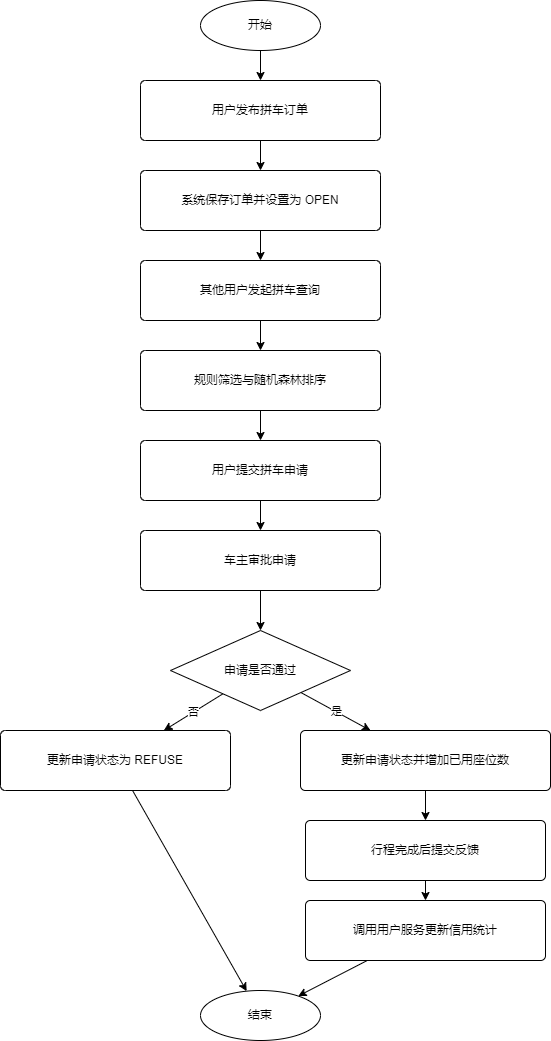

The diagram above was exported from draw.io. Its source (the exported page's mxGraphModel, read from the mxfile embedded in the PNG):
<mxGraphModel dx="1036" dy="606" grid="1" gridSize="10" guides="1" tooltips="1" connect="1" arrows="1" fold="1" page="1" pageScale="1" pageWidth="827" pageHeight="1400" math="0" shadow="0">
  <root>
    <mxCell id="0" />
    <mxCell id="1" parent="0" />
    <mxCell id="start" value="开始" style="ellipse;whiteSpace=wrap;html=1;" parent="1" vertex="1">
      <mxGeometry x="320" y="70" width="120" height="50" as="geometry" />
    </mxCell>
    <mxCell id="s1" value="用户发布拼车订单" style="rounded=1;whiteSpace=wrap;html=1;arcSize=8;" parent="1" vertex="1">
      <mxGeometry x="260" y="150" width="240" height="60" as="geometry" />
    </mxCell>
    <mxCell id="s2" value="系统保存订单并设置为 OPEN" style="rounded=1;whiteSpace=wrap;html=1;arcSize=8;" parent="1" vertex="1">
      <mxGeometry x="260" y="240" width="240" height="60" as="geometry" />
    </mxCell>
    <mxCell id="s3" value="其他用户发起拼车查询" style="rounded=1;whiteSpace=wrap;html=1;arcSize=8;" parent="1" vertex="1">
      <mxGeometry x="260" y="330" width="240" height="60" as="geometry" />
    </mxCell>
    <mxCell id="s4" value="规则筛选与随机森林排序" style="rounded=1;whiteSpace=wrap;html=1;arcSize=8;" parent="1" vertex="1">
      <mxGeometry x="260" y="420" width="240" height="60" as="geometry" />
    </mxCell>
    <mxCell id="s5" value="用户提交拼车申请" style="rounded=1;whiteSpace=wrap;html=1;arcSize=8;" parent="1" vertex="1">
      <mxGeometry x="260" y="510" width="240" height="60" as="geometry" />
    </mxCell>
    <mxCell id="s6" value="车主审批申请" style="rounded=1;whiteSpace=wrap;html=1;arcSize=8;" parent="1" vertex="1">
      <mxGeometry x="260" y="600" width="240" height="60" as="geometry" />
    </mxCell>
    <mxCell id="d1" value="申请是否通过" style="rhombus;whiteSpace=wrap;html=1;" parent="1" vertex="1">
      <mxGeometry x="290" y="700" width="180" height="80" as="geometry" />
    </mxCell>
    <mxCell id="reject" value="更新申请状态为 REFUSE" style="rounded=1;whiteSpace=wrap;html=1;arcSize=8;" parent="1" vertex="1">
      <mxGeometry x="120" y="800" width="230" height="60" as="geometry" />
    </mxCell>
    <mxCell id="pass" value="更新申请状态并增加已用座位数" style="rounded=1;whiteSpace=wrap;html=1;arcSize=8;" parent="1" vertex="1">
      <mxGeometry x="420" y="800" width="250" height="60" as="geometry" />
    </mxCell>
    <mxCell id="s7" value="行程完成后提交反馈" style="rounded=1;whiteSpace=wrap;html=1;arcSize=8;" parent="1" vertex="1">
      <mxGeometry x="425" y="890" width="240" height="60" as="geometry" />
    </mxCell>
    <mxCell id="s8" value="调用用户服务更新信用统计" style="rounded=1;whiteSpace=wrap;html=1;arcSize=8;" parent="1" vertex="1">
      <mxGeometry x="425" y="970" width="240" height="60" as="geometry" />
    </mxCell>
    <mxCell id="end" value="结束" style="ellipse;whiteSpace=wrap;html=1;" parent="1" vertex="1">
      <mxGeometry x="320" y="1060" width="120" height="50" as="geometry" />
    </mxCell>
    <mxCell id="b1" style="endArrow=classic;html=1;" parent="1" source="start" target="s1" edge="1">
      <mxGeometry relative="1" as="geometry" />
    </mxCell>
    <mxCell id="b2" style="endArrow=classic;html=1;" parent="1" source="s1" target="s2" edge="1">
      <mxGeometry relative="1" as="geometry" />
    </mxCell>
    <mxCell id="b3" style="endArrow=classic;html=1;" parent="1" source="s2" target="s3" edge="1">
      <mxGeometry relative="1" as="geometry" />
    </mxCell>
    <mxCell id="b4" style="endArrow=classic;html=1;" parent="1" source="s3" target="s4" edge="1">
      <mxGeometry relative="1" as="geometry" />
    </mxCell>
    <mxCell id="b5" style="endArrow=classic;html=1;" parent="1" source="s4" target="s5" edge="1">
      <mxGeometry relative="1" as="geometry" />
    </mxCell>
    <mxCell id="b6" style="endArrow=classic;html=1;" parent="1" source="s5" target="s6" edge="1">
      <mxGeometry relative="1" as="geometry" />
    </mxCell>
    <mxCell id="b7" style="endArrow=classic;html=1;" parent="1" source="s6" target="d1" edge="1">
      <mxGeometry relative="1" as="geometry" />
    </mxCell>
    <mxCell id="b8" value="否" style="endArrow=classic;html=1;fontSize=11;" parent="1" source="d1" target="reject" edge="1">
      <mxGeometry relative="1" as="geometry">
        <Array as="points" />
      </mxGeometry>
    </mxCell>
    <mxCell id="b9" value="是" style="endArrow=classic;html=1;fontSize=11;" parent="1" source="d1" target="pass" edge="1">
      <mxGeometry relative="1" as="geometry">
        <Array as="points" />
      </mxGeometry>
    </mxCell>
    <mxCell id="b10" style="endArrow=classic;html=1;" parent="1" source="reject" target="end" edge="1">
      <mxGeometry relative="1" as="geometry">
        <Array as="points" />
      </mxGeometry>
    </mxCell>
    <mxCell id="b11" style="endArrow=classic;html=1;" parent="1" source="pass" target="s7" edge="1">
      <mxGeometry relative="1" as="geometry">
        <Array as="points" />
      </mxGeometry>
    </mxCell>
    <mxCell id="b12" style="endArrow=classic;html=1;" parent="1" source="s7" target="s8" edge="1">
      <mxGeometry relative="1" as="geometry" />
    </mxCell>
    <mxCell id="b13" style="endArrow=classic;html=1;" parent="1" source="s8" target="end" edge="1">
      <mxGeometry relative="1" as="geometry" />
    </mxCell>
  </root>
</mxGraphModel>